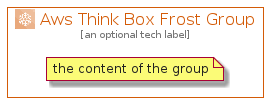

The diagram above was rendered by PlantUML. Its source (embedded in the PNG):
@startuml
' configures the library
!global $INCLUSION_MODE="local"
!global $LIB_BASE_LOCATION="../../.."

' loads the library's bootstrap
!include $LIB_BASE_LOCATION/bootstrap.puml

' loads the package bootstrap
include('aws-q3-2021/bootstrap')

' loads the Item which embeds the element AwsThinkBoxFrostGroup
include('aws-q3-2021/Architecture/Compute/AwsThinkBoxFrost')

' renders the element
AwsThinkBoxFrostGroup('AwsThinkBoxFrostGroup', 'Aws Think Box Frost Group', 'an optional tech label') {
    note as note
        the content of the group
    end note
}
@enduml